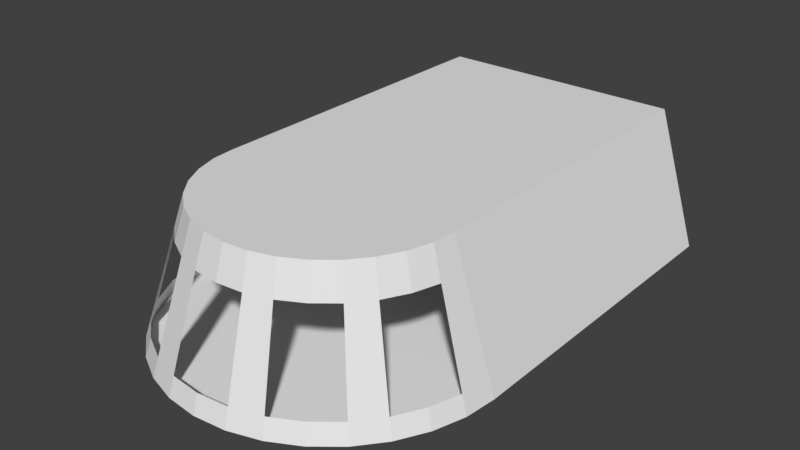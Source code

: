 # Source: Acclamator_Cockpit.blend  (saved by Blender 2.79.0; exported with 4.5.12 LTS)
import bpy
from mathutils import Matrix  # noqa: F401  (used for matrix-valued properties, if any)

bpy.ops.wm.read_factory_settings(use_empty=True)
scene = bpy.context.scene
scene.name = 'Scene'

# ---- collections
col_collection_1 = bpy.data.collections.new('Collection 1'); scene.collection.children.link(col_collection_1)

# ---- world
world_world = bpy.data.worlds.new('World'); scene.world = world_world
world_world.color = (0.05088, 0.05088, 0.05088)
world_world.use_sun_shadow = False
world_world.sun_shadow_jitter_overblur = 0.0
world_world.cycles.sampling_method = 'MANUAL'

# ---- meshes
me_cylinder = bpy.data.meshes.new('Cylinder')
me_cylinder.from_pydata([(0.0, 5.0, 0.0), (4.582e-07, 3.699, 4.047), (0.9755, 4.904, 0.0), (0.7251, 3.628, 4.047), (1.913, 4.619, 0.0), (1.422, 3.416, 4.047), (2.778, 4.157, 0.0), (2.065, 3.073, 4.047), (3.536, 3.536, 0.0), (2.628, 2.61, 4.047), (4.157, 2.778, 0.0), (3.09, 2.047, 4.047), (4.619, 1.913, 0.0), (3.434, 1.405, 4.047), (4.904, 0.9755, 0.0), (3.645, 0.7074, 4.047), (3.7, 0.0, 4.047), (5.0, 0.0, 0.0), (3.7, -10.0, 4.047), (5.0, -10.0, 0.0), (-3.7, 0.0, 4.047), (-5.0, 0.0, 0.0), (-3.7, -10.0, 4.047), (-5.0, -10.0, 0.0), (-4.904, 0.9755, 0.0), (-3.645, 0.7074, 4.047), (-4.619, 1.913, 0.0), (-3.434, 1.405, 4.047), (-4.157, 2.778, 0.0), (-3.09, 2.047, 4.047), (-3.536, 3.536, 0.0), (-2.628, 2.61, 4.047), (-2.778, 4.157, 0.0), (-2.065, 3.073, 4.047), (-1.913, 4.619, 0.0), (-1.422, 3.416, 4.047), (-0.9754, 4.904, 0.0), (-0.7251, 3.628, 4.047), (6.267e-08, 4.822, 0.5535), (3.536e-07, 3.996, 3.123), (0.7822, 3.919, 3.123), (0.9412, 4.729, 0.5535), (1.534, 3.691, 3.123), (1.846, 4.455, 0.5535), (2.228, 3.32, 3.123), (2.68, 4.009, 0.5535), (2.835, 2.822, 3.123), (3.411, 3.409, 0.5535), (3.334, 2.214, 3.123), (4.011, 2.678, 0.5535), (3.704, 1.521, 3.123), (4.457, 1.844, 0.5535), (3.932, 0.7686, 3.123), (4.732, 0.9388, 0.5535), (3.997, 0.0, 3.123), (4.822, 0.0, 0.5535), (3.997, -10.0, 3.123), (4.822, -10.0, 0.5535), (-3.997, 0.0, 3.123), (-4.822, 0.0, 0.5535), (-4.822, -10.0, 0.5535), (-3.997, -10.0, 3.123), (-3.932, 0.7686, 3.123), (-4.732, 0.9388, 0.5535), (-3.704, 1.521, 3.123), (-4.457, 1.844, 0.5535), (-3.334, 2.214, 3.123), (-4.011, 2.678, 0.5535), (-2.835, 2.822, 3.123), (-3.411, 3.409, 0.5535), (-2.228, 3.32, 3.123), (-2.68, 4.009, 0.5535), (-1.534, 3.691, 3.123), (-1.846, 4.455, 0.5535), (-0.7822, 3.919, 3.123), (-0.9412, 4.729, 0.5535)], [], [(39, 40, 3, 1), (40, 42, 5, 3), (42, 44, 7, 5), (44, 46, 9, 7), (46, 48, 11, 9), (48, 50, 13, 11), (50, 52, 15, 13), (52, 54, 16, 15), (16, 18, 22, 20), (21, 23, 19, 17), (56, 61, 22, 18), (54, 56, 18, 16), (0, 36, 34, 32, 30, 28, 26, 24, 21, 17, 14, 12, 10, 8, 6, 4, 2), (61, 58, 20, 22), (58, 62, 25, 20), (62, 64, 27, 25), (64, 66, 29, 27), (66, 68, 31, 29), (68, 70, 33, 31), (70, 72, 35, 33), (72, 74, 37, 35), (74, 39, 1, 37), (3, 5, 7, 9, 11, 13, 15, 16, 20, 25, 27, 29, 31, 33, 35, 37, 1), (36, 0, 38, 75), (34, 36, 75, 73), (73, 75, 74, 72), (32, 34, 73, 71), (30, 32, 71, 69), (28, 30, 69, 67), (67, 69, 68, 66), (26, 28, 67, 65), (24, 26, 65, 63), (21, 24, 63, 59), (59, 63, 62, 58), (23, 21, 59, 60), (60, 59, 58, 61), (17, 19, 57, 55), (55, 57, 56, 54), (19, 23, 60, 57), (57, 60, 61, 56), (14, 17, 55, 53), (53, 55, 54, 52), (12, 14, 53, 51), (10, 12, 51, 49), (8, 10, 49, 47), (47, 49, 48, 46), (6, 8, 47, 45), (4, 6, 45, 43), (2, 4, 43, 41), (41, 43, 42, 40), (0, 2, 41, 38)])
me_cylinder.use_remesh_preserve_volume = False
me_cylinder.use_remesh_preserve_attributes = False
me_cylinder.use_mirror_vertex_groups = False
me_cylinder.update()

# ---- objects
ob_cylinder = bpy.data.objects.new('Cylinder', me_cylinder)

# ---- transforms, parenting, visibility, modifiers, constraints
ob_cylinder.location = (0.0, 0.0, 0.0)
ob_cylinder.rotation_euler = (0.0, -0.0, 3.142)
ob_cylinder.lineart.crease_threshold = 0.0

# ---- collection membership
col_collection_1.objects.link(ob_cylinder)

# ---- scene / render settings (as saved in the file)
scene.frame_start = 1; scene.frame_end = 250; scene.frame_set(1)
scene.render.engine = 'BLENDER_EEVEE_NEXT'
scene.render.resolution_percentage = 50
scene.render.dither_intensity = 0.0
scene.cycles.use_denoising = False
scene.cycles.samples = 128
scene.cycles.sampling_pattern = 'TABULATED_SOBOL'
scene.cycles.use_adaptive_sampling = False
scene.cycles.use_light_tree = False
scene.cycles.blur_glossy = 0.0
scene.cycles.sample_clamp_indirect = 0.0
scene.view_settings.view_transform = 'Standard'
bpy.context.view_layer.update()

# ---- added for rendering (the .blend has no active camera and no usable light): camera, sun
cam_auto = bpy.data.cameras.new('AutoCamera')
cam_auto.lens = 50.0
cam_auto.sensor_width = 36.0
cam_auto.clip_end = 1000.0
ob_auto_camera = bpy.data.objects.new('AutoCamera', cam_auto)
scene.collection.objects.link(ob_auto_camera)
ob_auto_camera.location = (17.0949, -18.0138, 15.6994)
ob_auto_camera.rotation_euler = (1.09748, -7.21219e-08, 0.694738)
scene.camera = ob_auto_camera
light_auto_sun = bpy.data.lights.new('AutoSun', 'SUN')
light_auto_sun.energy = 3.0
light_auto_sun.angle = 0.0523599
ob_auto_sun = bpy.data.objects.new('AutoSun', light_auto_sun)
scene.collection.objects.link(ob_auto_sun)
ob_auto_sun.rotation_euler = (0.872665, 0.174533, 0.523599)
bpy.context.view_layer.update()

